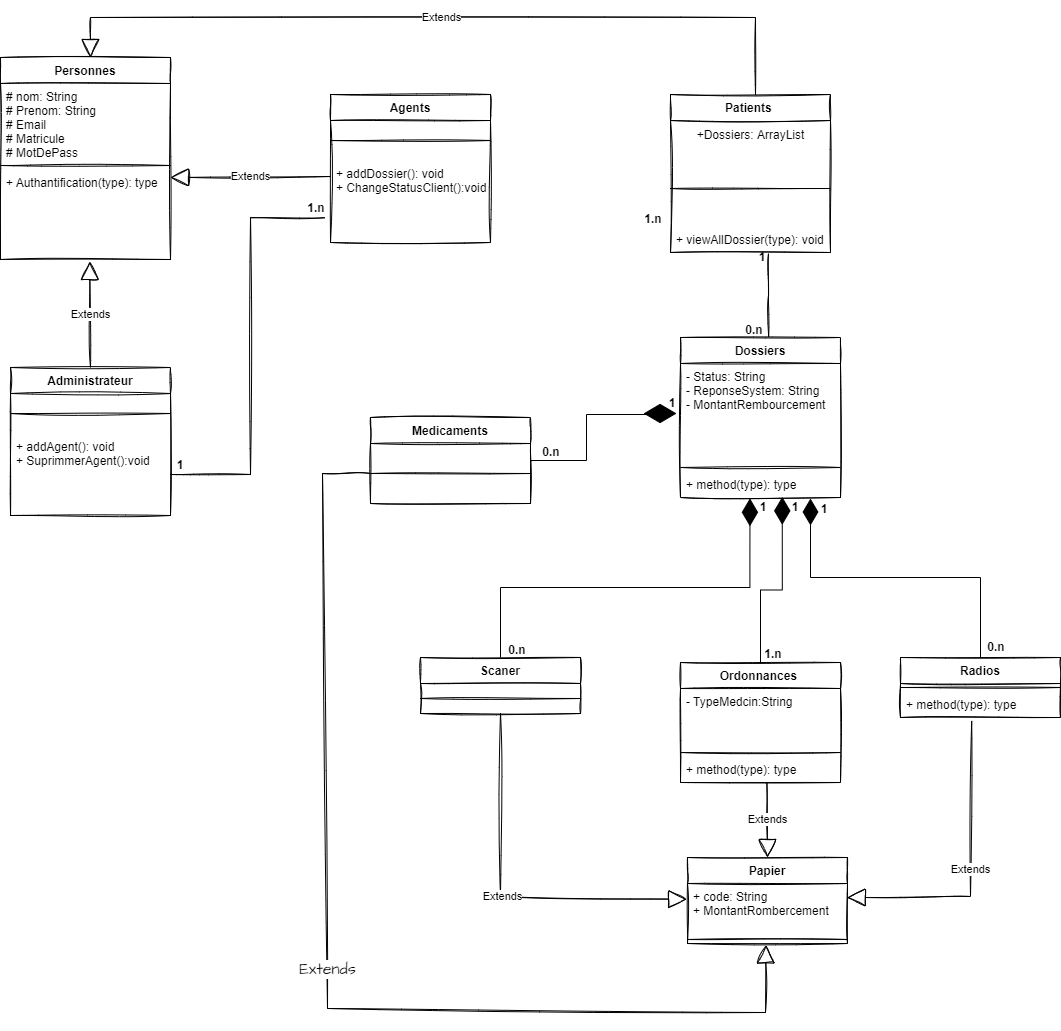

The diagram above was exported from draw.io. Its source (the exported page's mxGraphModel, read from the mxfile embedded in the PNG):
<mxGraphModel dx="1038" dy="547" grid="0" gridSize="10" guides="1" tooltips="1" connect="1" arrows="1" fold="1" page="0" pageScale="1" pageWidth="827" pageHeight="1169" math="0" shadow="0">
  <root>
    <mxCell id="0" />
    <mxCell id="1" parent="0" />
    <mxCell id="8JIkDeSppNX51598q1A0-1" value="Personnes" style="swimlane;fontStyle=1;align=center;verticalAlign=top;childLayout=stackLayout;horizontal=1;startSize=26;horizontalStack=0;resizeParent=1;resizeParentMax=0;resizeLast=0;collapsible=1;marginBottom=0;sketch=1;" parent="1" vertex="1">
      <mxGeometry x="310" y="80" width="170" height="202" as="geometry" />
    </mxCell>
    <mxCell id="8JIkDeSppNX51598q1A0-2" value="# nom: String&#10;# Prenom: String&#10;# Email&#10;# Matricule&#10;# MotDePass" style="text;strokeColor=none;fillColor=none;align=left;verticalAlign=top;spacingLeft=4;spacingRight=4;overflow=hidden;rotatable=0;points=[[0,0.5],[1,0.5]];portConstraint=eastwest;sketch=1;" parent="8JIkDeSppNX51598q1A0-1" vertex="1">
      <mxGeometry y="26" width="170" height="78" as="geometry" />
    </mxCell>
    <mxCell id="8JIkDeSppNX51598q1A0-3" value="" style="line;strokeWidth=1;fillColor=none;align=left;verticalAlign=middle;spacingTop=-1;spacingLeft=3;spacingRight=3;rotatable=0;labelPosition=right;points=[];portConstraint=eastwest;sketch=1;" parent="8JIkDeSppNX51598q1A0-1" vertex="1">
      <mxGeometry y="104" width="170" height="8" as="geometry" />
    </mxCell>
    <mxCell id="8JIkDeSppNX51598q1A0-4" value="+ Authantification(type): type&#10;" style="text;strokeColor=none;fillColor=none;align=left;verticalAlign=top;spacingLeft=4;spacingRight=4;overflow=hidden;rotatable=0;points=[[0,0.5],[1,0.5]];portConstraint=eastwest;sketch=1;" parent="8JIkDeSppNX51598q1A0-1" vertex="1">
      <mxGeometry y="112" width="170" height="90" as="geometry" />
    </mxCell>
    <mxCell id="8JIkDeSppNX51598q1A0-5" value="Patients " style="swimlane;fontStyle=1;align=center;verticalAlign=top;childLayout=stackLayout;horizontal=1;startSize=26;horizontalStack=0;resizeParent=1;resizeParentMax=0;resizeLast=0;collapsible=1;marginBottom=0;sketch=1;" parent="1" vertex="1">
      <mxGeometry x="980" y="117" width="160" height="158" as="geometry" />
    </mxCell>
    <mxCell id="8JIkDeSppNX51598q1A0-86" value="+Dossiers: ArrayList" style="text;html=1;align=center;verticalAlign=middle;resizable=0;points=[];autosize=1;strokeColor=none;fillColor=none;sketch=1;" parent="8JIkDeSppNX51598q1A0-5" vertex="1">
      <mxGeometry y="26" width="160" height="30" as="geometry" />
    </mxCell>
    <mxCell id="8JIkDeSppNX51598q1A0-7" value="" style="line;strokeWidth=1;fillColor=none;align=left;verticalAlign=middle;spacingTop=-1;spacingLeft=3;spacingRight=3;rotatable=0;labelPosition=right;points=[];portConstraint=eastwest;sketch=1;" parent="8JIkDeSppNX51598q1A0-5" vertex="1">
      <mxGeometry y="56" width="160" height="76" as="geometry" />
    </mxCell>
    <mxCell id="8JIkDeSppNX51598q1A0-8" value="+ viewAllDossier(type): void" style="text;strokeColor=none;fillColor=none;align=left;verticalAlign=top;spacingLeft=4;spacingRight=4;overflow=hidden;rotatable=0;points=[[0,0.5],[1,0.5]];portConstraint=eastwest;sketch=1;" parent="8JIkDeSppNX51598q1A0-5" vertex="1">
      <mxGeometry y="132" width="160" height="26" as="geometry" />
    </mxCell>
    <mxCell id="8JIkDeSppNX51598q1A0-12" value="Extends" style="endArrow=block;endSize=16;endFill=0;html=1;rounded=0;exitX=0.5;exitY=0;exitDx=0;exitDy=0;entryX=0.5;entryY=0;entryDx=0;entryDy=0;sketch=1;" parent="1" edge="1">
      <mxGeometry width="160" relative="1" as="geometry">
        <mxPoint x="1065" y="116.99999999999989" as="sourcePoint" />
        <mxPoint x="400" y="80" as="targetPoint" />
        <Array as="points">
          <mxPoint x="1065" y="40" />
          <mxPoint x="400" y="40" />
        </Array>
      </mxGeometry>
    </mxCell>
    <mxCell id="8JIkDeSppNX51598q1A0-13" value="Administrateur" style="swimlane;fontStyle=1;align=center;verticalAlign=top;childLayout=stackLayout;horizontal=1;startSize=26;horizontalStack=0;resizeParent=1;resizeParentMax=0;resizeLast=0;collapsible=1;marginBottom=0;sketch=1;" parent="1" vertex="1">
      <mxGeometry x="320" y="390" width="160" height="148" as="geometry" />
    </mxCell>
    <mxCell id="8JIkDeSppNX51598q1A0-15" value="" style="line;strokeWidth=1;fillColor=none;align=left;verticalAlign=middle;spacingTop=-1;spacingLeft=3;spacingRight=3;rotatable=0;labelPosition=right;points=[];portConstraint=eastwest;sketch=1;" parent="8JIkDeSppNX51598q1A0-13" vertex="1">
      <mxGeometry y="26" width="160" height="40" as="geometry" />
    </mxCell>
    <mxCell id="8JIkDeSppNX51598q1A0-16" value="+ addAgent(): void&#10;+ SuprimmerAgent():void" style="text;strokeColor=none;fillColor=none;align=left;verticalAlign=top;spacingLeft=4;spacingRight=4;overflow=hidden;rotatable=0;points=[[0,0.5],[1,0.5]];portConstraint=eastwest;sketch=1;" parent="8JIkDeSppNX51598q1A0-13" vertex="1">
      <mxGeometry y="66" width="160" height="82" as="geometry" />
    </mxCell>
    <mxCell id="8JIkDeSppNX51598q1A0-23" value="Extends" style="endArrow=block;endSize=16;endFill=0;html=1;rounded=0;exitX=0.5;exitY=0;exitDx=0;exitDy=0;entryX=0.525;entryY=1.022;entryDx=0;entryDy=0;entryPerimeter=0;sketch=1;" parent="1" source="8JIkDeSppNX51598q1A0-13" target="8JIkDeSppNX51598q1A0-4" edge="1">
      <mxGeometry width="160" relative="1" as="geometry">
        <mxPoint x="210" y="350" as="sourcePoint" />
        <mxPoint x="395" y="280" as="targetPoint" />
      </mxGeometry>
    </mxCell>
    <mxCell id="8JIkDeSppNX51598q1A0-24" value="Agents" style="swimlane;fontStyle=1;align=center;verticalAlign=top;childLayout=stackLayout;horizontal=1;startSize=26;horizontalStack=0;resizeParent=1;resizeParentMax=0;resizeLast=0;collapsible=1;marginBottom=0;sketch=1;" parent="1" vertex="1">
      <mxGeometry x="640" y="117" width="160" height="148" as="geometry" />
    </mxCell>
    <mxCell id="8JIkDeSppNX51598q1A0-25" value="" style="line;strokeWidth=1;fillColor=none;align=left;verticalAlign=middle;spacingTop=-1;spacingLeft=3;spacingRight=3;rotatable=0;labelPosition=right;points=[];portConstraint=eastwest;sketch=1;" parent="8JIkDeSppNX51598q1A0-24" vertex="1">
      <mxGeometry y="26" width="160" height="40" as="geometry" />
    </mxCell>
    <mxCell id="8JIkDeSppNX51598q1A0-26" value="+ addDossier(): void&#10;+ ChangeStatusClient():void" style="text;strokeColor=none;fillColor=none;align=left;verticalAlign=top;spacingLeft=4;spacingRight=4;overflow=hidden;rotatable=0;points=[[0,0.5],[1,0.5]];portConstraint=eastwest;sketch=1;" parent="8JIkDeSppNX51598q1A0-24" vertex="1">
      <mxGeometry y="66" width="160" height="82" as="geometry" />
    </mxCell>
    <mxCell id="8JIkDeSppNX51598q1A0-27" value="Extends" style="endArrow=block;endSize=16;endFill=0;html=1;rounded=0;sketch=1;" parent="1" edge="1">
      <mxGeometry width="160" relative="1" as="geometry">
        <mxPoint x="640" y="199" as="sourcePoint" />
        <mxPoint x="480" y="200" as="targetPoint" />
      </mxGeometry>
    </mxCell>
    <mxCell id="8JIkDeSppNX51598q1A0-29" value="Radios" style="swimlane;fontStyle=1;align=center;verticalAlign=top;childLayout=stackLayout;horizontal=1;startSize=26;horizontalStack=0;resizeParent=1;resizeParentMax=0;resizeLast=0;collapsible=1;marginBottom=0;sketch=1;" parent="1" vertex="1">
      <mxGeometry x="1210" y="680" width="160" height="60" as="geometry" />
    </mxCell>
    <mxCell id="8JIkDeSppNX51598q1A0-31" value="" style="line;strokeWidth=1;fillColor=none;align=left;verticalAlign=middle;spacingTop=-1;spacingLeft=3;spacingRight=3;rotatable=0;labelPosition=right;points=[];portConstraint=eastwest;sketch=1;" parent="8JIkDeSppNX51598q1A0-29" vertex="1">
      <mxGeometry y="26" width="160" height="8" as="geometry" />
    </mxCell>
    <mxCell id="8JIkDeSppNX51598q1A0-32" value="+ method(type): type" style="text;strokeColor=none;fillColor=none;align=left;verticalAlign=top;spacingLeft=4;spacingRight=4;overflow=hidden;rotatable=0;points=[[0,0.5],[1,0.5]];portConstraint=eastwest;sketch=1;" parent="8JIkDeSppNX51598q1A0-29" vertex="1">
      <mxGeometry y="34" width="160" height="26" as="geometry" />
    </mxCell>
    <mxCell id="8JIkDeSppNX51598q1A0-33" value="Ordonnances " style="swimlane;fontStyle=1;align=center;verticalAlign=top;childLayout=stackLayout;horizontal=1;startSize=26;horizontalStack=0;resizeParent=1;resizeParentMax=0;resizeLast=0;collapsible=1;marginBottom=0;sketch=1;" parent="1" vertex="1">
      <mxGeometry x="990" y="685" width="160" height="120" as="geometry" />
    </mxCell>
    <mxCell id="8JIkDeSppNX51598q1A0-34" value="- TypeMedcin:String&#10;&#10;" style="text;strokeColor=none;fillColor=none;align=left;verticalAlign=top;spacingLeft=4;spacingRight=4;overflow=hidden;rotatable=0;points=[[0,0.5],[1,0.5]];portConstraint=eastwest;sketch=1;" parent="8JIkDeSppNX51598q1A0-33" vertex="1">
      <mxGeometry y="26" width="160" height="60" as="geometry" />
    </mxCell>
    <mxCell id="8JIkDeSppNX51598q1A0-35" value="" style="line;strokeWidth=1;fillColor=none;align=left;verticalAlign=middle;spacingTop=-1;spacingLeft=3;spacingRight=3;rotatable=0;labelPosition=right;points=[];portConstraint=eastwest;sketch=1;" parent="8JIkDeSppNX51598q1A0-33" vertex="1">
      <mxGeometry y="86" width="160" height="8" as="geometry" />
    </mxCell>
    <mxCell id="8JIkDeSppNX51598q1A0-36" value="+ method(type): type" style="text;strokeColor=none;fillColor=none;align=left;verticalAlign=top;spacingLeft=4;spacingRight=4;overflow=hidden;rotatable=0;points=[[0,0.5],[1,0.5]];portConstraint=eastwest;sketch=1;" parent="8JIkDeSppNX51598q1A0-33" vertex="1">
      <mxGeometry y="94" width="160" height="26" as="geometry" />
    </mxCell>
    <mxCell id="8JIkDeSppNX51598q1A0-37" value="Medicaments" style="swimlane;fontStyle=1;align=center;verticalAlign=top;childLayout=stackLayout;horizontal=1;startSize=26;horizontalStack=0;resizeParent=1;resizeParentMax=0;resizeLast=0;collapsible=1;marginBottom=0;sketch=1;" parent="1" vertex="1">
      <mxGeometry x="680" y="440" width="160" height="86" as="geometry" />
    </mxCell>
    <mxCell id="8JIkDeSppNX51598q1A0-39" value="" style="line;strokeWidth=1;fillColor=none;align=left;verticalAlign=middle;spacingTop=-1;spacingLeft=3;spacingRight=3;rotatable=0;labelPosition=right;points=[];portConstraint=eastwest;sketch=1;" parent="8JIkDeSppNX51598q1A0-37" vertex="1">
      <mxGeometry y="26" width="160" height="60" as="geometry" />
    </mxCell>
    <mxCell id="8JIkDeSppNX51598q1A0-41" value="Scaner" style="swimlane;fontStyle=1;align=center;verticalAlign=top;childLayout=stackLayout;horizontal=1;startSize=26;horizontalStack=0;resizeParent=1;resizeParentMax=0;resizeLast=0;collapsible=1;marginBottom=0;sketch=1;" parent="1" vertex="1">
      <mxGeometry x="730" y="680" width="160" height="56" as="geometry" />
    </mxCell>
    <mxCell id="8JIkDeSppNX51598q1A0-43" value="" style="line;strokeWidth=1;fillColor=none;align=left;verticalAlign=middle;spacingTop=-1;spacingLeft=3;spacingRight=3;rotatable=0;labelPosition=right;points=[];portConstraint=eastwest;sketch=1;" parent="8JIkDeSppNX51598q1A0-41" vertex="1">
      <mxGeometry y="26" width="160" height="30" as="geometry" />
    </mxCell>
    <mxCell id="8JIkDeSppNX51598q1A0-45" style="edgeStyle=orthogonalEdgeStyle;rounded=0;orthogonalLoop=1;jettySize=auto;html=1;entryX=-0.037;entryY=0.698;entryDx=0;entryDy=0;entryPerimeter=0;sketch=1;endArrow=none;endFill=0;" parent="1" source="8JIkDeSppNX51598q1A0-16" target="8JIkDeSppNX51598q1A0-26" edge="1">
      <mxGeometry relative="1" as="geometry" />
    </mxCell>
    <mxCell id="8JIkDeSppNX51598q1A0-47" value="1.n" style="text;align=center;fontStyle=1;verticalAlign=middle;spacingLeft=3;spacingRight=3;strokeColor=none;rotatable=0;points=[[0,0.5],[1,0.5]];portConstraint=eastwest;sketch=1;" parent="1" vertex="1">
      <mxGeometry x="611" y="217" width="30" height="26" as="geometry" />
    </mxCell>
    <mxCell id="8JIkDeSppNX51598q1A0-48" value="1.n" style="text;align=center;fontStyle=1;verticalAlign=middle;spacingLeft=3;spacingRight=3;strokeColor=none;rotatable=0;points=[[0,0.5],[1,0.5]];portConstraint=eastwest;sketch=1;" parent="1" vertex="1">
      <mxGeometry x="948" y="228" width="30" height="26" as="geometry" />
    </mxCell>
    <mxCell id="8JIkDeSppNX51598q1A0-49" value="Dossiers" style="swimlane;fontStyle=1;align=center;verticalAlign=top;childLayout=stackLayout;horizontal=1;startSize=26;horizontalStack=0;resizeParent=1;resizeParentMax=0;resizeLast=0;collapsible=1;marginBottom=0;sketch=1;" parent="1" vertex="1">
      <mxGeometry x="990" y="360" width="160" height="160" as="geometry" />
    </mxCell>
    <mxCell id="8JIkDeSppNX51598q1A0-50" value="- Status: String&#10;- ReponseSystem: String&#10;- MontantRembourcement " style="text;strokeColor=none;fillColor=none;align=left;verticalAlign=top;spacingLeft=4;spacingRight=4;overflow=hidden;rotatable=0;points=[[0,0.5],[1,0.5]];portConstraint=eastwest;sketch=1;" parent="8JIkDeSppNX51598q1A0-49" vertex="1">
      <mxGeometry y="26" width="160" height="100" as="geometry" />
    </mxCell>
    <mxCell id="8JIkDeSppNX51598q1A0-51" value="" style="line;strokeWidth=1;fillColor=none;align=left;verticalAlign=middle;spacingTop=-1;spacingLeft=3;spacingRight=3;rotatable=0;labelPosition=right;points=[];portConstraint=eastwest;sketch=1;" parent="8JIkDeSppNX51598q1A0-49" vertex="1">
      <mxGeometry y="126" width="160" height="8" as="geometry" />
    </mxCell>
    <mxCell id="8JIkDeSppNX51598q1A0-52" value="+ method(type): type" style="text;strokeColor=none;fillColor=none;align=left;verticalAlign=top;spacingLeft=4;spacingRight=4;overflow=hidden;rotatable=0;points=[[0,0.5],[1,0.5]];portConstraint=eastwest;sketch=1;" parent="8JIkDeSppNX51598q1A0-49" vertex="1">
      <mxGeometry y="134" width="160" height="26" as="geometry" />
    </mxCell>
    <mxCell id="8JIkDeSppNX51598q1A0-53" value="1" style="text;align=center;fontStyle=1;verticalAlign=middle;spacingLeft=3;spacingRight=3;strokeColor=none;rotatable=0;points=[[0,0.5],[1,0.5]];portConstraint=eastwest;sketch=1;" parent="1" vertex="1">
      <mxGeometry x="475" y="477" width="30" height="20" as="geometry" />
    </mxCell>
    <mxCell id="8JIkDeSppNX51598q1A0-58" style="edgeStyle=orthogonalEdgeStyle;rounded=0;orthogonalLoop=1;jettySize=auto;html=1;entryX=0.551;entryY=-0.005;entryDx=0;entryDy=0;entryPerimeter=0;sketch=1;endArrow=none;endFill=0;" parent="1" target="8JIkDeSppNX51598q1A0-49" edge="1">
      <mxGeometry relative="1" as="geometry">
        <mxPoint x="1078" y="276" as="sourcePoint" />
        <mxPoint x="1078.4" y="355.08000000000004" as="targetPoint" />
        <Array as="points" />
      </mxGeometry>
    </mxCell>
    <mxCell id="8JIkDeSppNX51598q1A0-59" value="0.n" style="text;align=center;fontStyle=1;verticalAlign=middle;spacingLeft=3;spacingRight=3;strokeColor=none;rotatable=0;points=[[0,0.5],[1,0.5]];portConstraint=eastwest;sketch=1;" parent="1" vertex="1">
      <mxGeometry x="1049" y="339" width="30" height="26" as="geometry" />
    </mxCell>
    <mxCell id="8JIkDeSppNX51598q1A0-60" value="1" style="text;align=center;fontStyle=1;verticalAlign=middle;spacingLeft=3;spacingRight=3;strokeColor=none;rotatable=0;points=[[0,0.5],[1,0.5]];portConstraint=eastwest;sketch=1;" parent="1" vertex="1">
      <mxGeometry x="1057" y="269" width="30" height="20" as="geometry" />
    </mxCell>
    <mxCell id="8JIkDeSppNX51598q1A0-61" style="edgeStyle=orthogonalEdgeStyle;rounded=0;orthogonalLoop=1;jettySize=auto;html=1;entryX=1;entryY=0.5;entryDx=0;entryDy=0;sketch=0;endArrow=none;endFill=0;startArrow=diamondThin;startFill=1;strokeWidth=1;exitX=0.635;exitY=1.05;exitDx=0;exitDy=0;exitPerimeter=0;targetPerimeterSpacing=0;endSize=0;startSize=30;shadow=0;" parent="1" source="8JIkDeSppNX51598q1A0-67" edge="1">
      <mxGeometry relative="1" as="geometry">
        <mxPoint x="840" y="483" as="targetPoint" />
        <Array as="points">
          <mxPoint x="957" y="436" />
          <mxPoint x="957" y="437" />
          <mxPoint x="896" y="437" />
          <mxPoint x="896" y="483" />
        </Array>
      </mxGeometry>
    </mxCell>
    <mxCell id="8JIkDeSppNX51598q1A0-62" value="0.n" style="text;align=center;fontStyle=1;verticalAlign=middle;spacingLeft=3;spacingRight=3;strokeColor=none;rotatable=0;points=[[0,0.5],[1,0.5]];portConstraint=eastwest;sketch=1;" parent="1" vertex="1">
      <mxGeometry x="812" y="659" width="30" height="26" as="geometry" />
    </mxCell>
    <mxCell id="8JIkDeSppNX51598q1A0-64" style="edgeStyle=orthogonalEdgeStyle;rounded=0;orthogonalLoop=1;jettySize=auto;html=1;entryX=0.5;entryY=0;entryDx=0;entryDy=0;exitX=0.636;exitY=0.976;exitDx=0;exitDy=0;exitPerimeter=0;sketch=0;endArrow=none;endFill=0;startArrow=diamondThin;startFill=1;startSize=25;" parent="1" source="8JIkDeSppNX51598q1A0-52" target="8JIkDeSppNX51598q1A0-33" edge="1">
      <mxGeometry relative="1" as="geometry">
        <mxPoint x="1070" y="560" as="sourcePoint" />
      </mxGeometry>
    </mxCell>
    <mxCell id="8JIkDeSppNX51598q1A0-65" value="1.n" style="text;align=center;fontStyle=1;verticalAlign=middle;spacingLeft=3;spacingRight=3;strokeColor=none;rotatable=0;points=[[0,0.5],[1,0.5]];portConstraint=eastwest;sketch=1;" parent="1" vertex="1">
      <mxGeometry x="1068" y="663" width="30" height="26" as="geometry" />
    </mxCell>
    <mxCell id="8JIkDeSppNX51598q1A0-66" value="1" style="text;align=center;fontStyle=1;verticalAlign=middle;spacingLeft=3;spacingRight=3;strokeColor=none;rotatable=0;points=[[0,0.5],[1,0.5]];portConstraint=eastwest;sketch=1;" parent="1" vertex="1">
      <mxGeometry x="1119" y="521" width="30" height="20" as="geometry" />
    </mxCell>
    <mxCell id="8JIkDeSppNX51598q1A0-67" value="1" style="text;align=center;fontStyle=1;verticalAlign=middle;spacingLeft=3;spacingRight=3;strokeColor=none;rotatable=0;points=[[0,0.5],[1,0.5]];portConstraint=eastwest;sketch=1;" parent="1" vertex="1">
      <mxGeometry x="967" y="415" width="30" height="20" as="geometry" />
    </mxCell>
    <mxCell id="8JIkDeSppNX51598q1A0-68" style="edgeStyle=orthogonalEdgeStyle;rounded=0;orthogonalLoop=1;jettySize=auto;html=1;entryX=0.5;entryY=0;entryDx=0;entryDy=0;exitX=0.434;exitY=1.032;exitDx=0;exitDy=0;exitPerimeter=0;sketch=0;endArrow=none;endFill=0;startSize=25;startArrow=diamondThin;startFill=1;jumpSize=5;endSize=7;" parent="1" source="8JIkDeSppNX51598q1A0-52" target="8JIkDeSppNX51598q1A0-41" edge="1">
      <mxGeometry relative="1" as="geometry" />
    </mxCell>
    <mxCell id="8JIkDeSppNX51598q1A0-69" value="0.n" style="text;align=center;fontStyle=1;verticalAlign=middle;spacingLeft=3;spacingRight=3;strokeColor=none;rotatable=0;points=[[0,0.5],[1,0.5]];portConstraint=eastwest;sketch=1;" parent="1" vertex="1">
      <mxGeometry x="846" y="461" width="30" height="26" as="geometry" />
    </mxCell>
    <mxCell id="8JIkDeSppNX51598q1A0-70" value="1" style="text;align=center;fontStyle=1;verticalAlign=middle;spacingLeft=3;spacingRight=3;strokeColor=none;rotatable=0;points=[[0,0.5],[1,0.5]];portConstraint=eastwest;sketch=1;" parent="1" vertex="1">
      <mxGeometry x="1058" y="519" width="30" height="20" as="geometry" />
    </mxCell>
    <mxCell id="8JIkDeSppNX51598q1A0-72" value="0.n" style="text;align=center;fontStyle=1;verticalAlign=middle;spacingLeft=3;spacingRight=3;strokeColor=none;rotatable=0;points=[[0,0.5],[1,0.5]];portConstraint=eastwest;sketch=1;" parent="1" vertex="1">
      <mxGeometry x="1291" y="656" width="30" height="26" as="geometry" />
    </mxCell>
    <mxCell id="8JIkDeSppNX51598q1A0-74" style="edgeStyle=orthogonalEdgeStyle;rounded=0;orthogonalLoop=1;jettySize=auto;html=1;entryX=0.5;entryY=0;entryDx=0;entryDy=0;sketch=0;endArrow=none;endFill=0;startArrow=diamondThin;startFill=1;startSize=24;" parent="1" target="8JIkDeSppNX51598q1A0-29" edge="1">
      <mxGeometry relative="1" as="geometry">
        <mxPoint x="1120" y="521" as="sourcePoint" />
        <Array as="points">
          <mxPoint x="1120" y="521" />
          <mxPoint x="1120" y="600" />
          <mxPoint x="1290" y="600" />
        </Array>
      </mxGeometry>
    </mxCell>
    <mxCell id="8JIkDeSppNX51598q1A0-75" value="1" style="text;align=center;fontStyle=1;verticalAlign=middle;spacingLeft=3;spacingRight=3;strokeColor=none;rotatable=0;points=[[0,0.5],[1,0.5]];portConstraint=eastwest;sketch=1;" parent="1" vertex="1">
      <mxGeometry x="1090" y="519" width="30" height="20" as="geometry" />
    </mxCell>
    <mxCell id="8JIkDeSppNX51598q1A0-76" value="Papier" style="swimlane;fontStyle=1;align=center;verticalAlign=top;childLayout=stackLayout;horizontal=1;startSize=26;horizontalStack=0;resizeParent=1;resizeParentMax=0;resizeLast=0;collapsible=1;marginBottom=0;sketch=1;" parent="1" vertex="1">
      <mxGeometry x="997" y="880" width="160" height="86" as="geometry" />
    </mxCell>
    <mxCell id="8JIkDeSppNX51598q1A0-77" value="+ code: String&#10;+ MontantRombercement" style="text;strokeColor=none;fillColor=none;align=left;verticalAlign=top;spacingLeft=4;spacingRight=4;overflow=hidden;rotatable=0;points=[[0,0.5],[1,0.5]];portConstraint=eastwest;sketch=1;" parent="8JIkDeSppNX51598q1A0-76" vertex="1">
      <mxGeometry y="26" width="160" height="52" as="geometry" />
    </mxCell>
    <mxCell id="8JIkDeSppNX51598q1A0-78" value="" style="line;strokeWidth=1;fillColor=none;align=left;verticalAlign=middle;spacingTop=-1;spacingLeft=3;spacingRight=3;rotatable=0;labelPosition=right;points=[];portConstraint=eastwest;sketch=1;" parent="8JIkDeSppNX51598q1A0-76" vertex="1">
      <mxGeometry y="78" width="160" height="8" as="geometry" />
    </mxCell>
    <mxCell id="8JIkDeSppNX51598q1A0-83" value="Extends" style="endArrow=block;endSize=16;endFill=0;html=1;rounded=0;entryX=-0.005;entryY=0.305;entryDx=0;entryDy=0;exitX=0.5;exitY=1;exitDx=0;exitDy=0;entryPerimeter=0;sketch=1;" parent="1" source="8JIkDeSppNX51598q1A0-41" target="8JIkDeSppNX51598q1A0-77" edge="1">
      <mxGeometry width="160" relative="1" as="geometry">
        <mxPoint x="730" y="730" as="sourcePoint" />
        <mxPoint x="890" y="730" as="targetPoint" />
        <Array as="points">
          <mxPoint x="810" y="919" />
        </Array>
      </mxGeometry>
    </mxCell>
    <mxCell id="8JIkDeSppNX51598q1A0-84" value="Extends" style="endArrow=block;endSize=16;endFill=0;html=1;rounded=0;entryX=0.5;entryY=0;entryDx=0;entryDy=0;exitX=0.54;exitY=1.009;exitDx=0;exitDy=0;exitPerimeter=0;sketch=1;" parent="1" source="8JIkDeSppNX51598q1A0-36" target="8JIkDeSppNX51598q1A0-76" edge="1">
      <mxGeometry width="160" relative="1" as="geometry">
        <mxPoint x="1080" y="810" as="sourcePoint" />
        <mxPoint x="890" y="730" as="targetPoint" />
      </mxGeometry>
    </mxCell>
    <mxCell id="8JIkDeSppNX51598q1A0-85" value="Extends" style="endArrow=block;endSize=16;endFill=0;html=1;rounded=0;exitX=0.445;exitY=1.131;exitDx=0;exitDy=0;exitPerimeter=0;entryX=0.998;entryY=0.272;entryDx=0;entryDy=0;entryPerimeter=0;sketch=1;" parent="1" source="8JIkDeSppNX51598q1A0-32" target="8JIkDeSppNX51598q1A0-77" edge="1">
      <mxGeometry width="160" relative="1" as="geometry">
        <mxPoint x="980" y="870" as="sourcePoint" />
        <mxPoint x="1140" y="870" as="targetPoint" />
        <Array as="points">
          <mxPoint x="1280" y="919" />
        </Array>
      </mxGeometry>
    </mxCell>
    <mxCell id="ugVxVEx12cngDLcN53PA-2" value="Extends" style="endArrow=block;endSize=16;endFill=0;html=1;rounded=0;shadow=0;sketch=1;hachureGap=4;jiggle=2;strokeWidth=1;fontFamily=Architects Daughter;fontSource=https%3A%2F%2Ffonts.googleapis.com%2Fcss%3Ffamily%3DArchitects%2BDaughter;fontSize=16;targetPerimeterSpacing=0;jumpSize=5;entryX=0.49;entryY=1.194;entryDx=0;entryDy=0;entryPerimeter=0;" parent="1" source="8JIkDeSppNX51598q1A0-39" target="8JIkDeSppNX51598q1A0-78" edge="1">
      <mxGeometry width="160" relative="1" as="geometry">
        <mxPoint x="840" y="724" as="sourcePoint" />
        <mxPoint x="1000" y="724" as="targetPoint" />
        <Array as="points">
          <mxPoint x="632" y="496" />
          <mxPoint x="637" y="1031" />
          <mxPoint x="1075" y="1035" />
        </Array>
      </mxGeometry>
    </mxCell>
  </root>
</mxGraphModel>